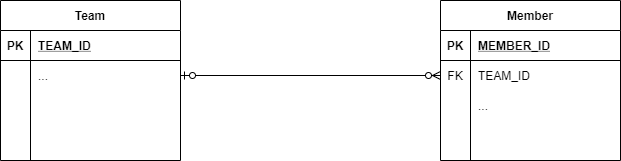

The diagram above was exported from draw.io. Its source (the exported page's mxGraphModel, read from the mxfile embedded in the PNG):
<mxGraphModel dx="2062" dy="1205" grid="1" gridSize="10" guides="1" tooltips="1" connect="1" arrows="1" fold="1" page="1" pageScale="1" pageWidth="827" pageHeight="1169" math="0" shadow="0">
  <root>
    <mxCell id="0" />
    <mxCell id="1" parent="0" />
    <mxCell id="48HfMeFRbrP5ASQUUDUb-5" style="edgeStyle=orthogonalEdgeStyle;rounded=0;orthogonalLoop=1;jettySize=auto;html=1;entryX=0;entryY=0.5;entryDx=0;entryDy=0;endArrow=ERzeroToMany;endFill=1;startArrow=ERzeroToOne;startFill=1;exitX=1;exitY=0.5;exitDx=0;exitDy=0;" parent="1" source="3EWrrFtWwuYz_57IVE3T-5" target="3EWrrFtWwuYz_57IVE3T-18" edge="1">
      <mxGeometry relative="1" as="geometry" />
    </mxCell>
    <mxCell id="3EWrrFtWwuYz_57IVE3T-1" value="Team" style="shape=table;startSize=30;container=1;collapsible=1;childLayout=tableLayout;fixedRows=1;rowLines=0;fontStyle=1;align=center;resizeLast=1;" vertex="1" parent="1">
      <mxGeometry x="80" y="520" width="180" height="160" as="geometry" />
    </mxCell>
    <mxCell id="3EWrrFtWwuYz_57IVE3T-2" value="" style="shape=partialRectangle;collapsible=0;dropTarget=0;pointerEvents=0;fillColor=none;top=0;left=0;bottom=1;right=0;points=[[0,0.5],[1,0.5]];portConstraint=eastwest;" vertex="1" parent="3EWrrFtWwuYz_57IVE3T-1">
      <mxGeometry y="30" width="180" height="30" as="geometry" />
    </mxCell>
    <mxCell id="3EWrrFtWwuYz_57IVE3T-3" value="PK" style="shape=partialRectangle;connectable=0;fillColor=none;top=0;left=0;bottom=0;right=0;fontStyle=1;overflow=hidden;" vertex="1" parent="3EWrrFtWwuYz_57IVE3T-2">
      <mxGeometry width="30" height="30" as="geometry" />
    </mxCell>
    <mxCell id="3EWrrFtWwuYz_57IVE3T-4" value="TEAM_ID" style="shape=partialRectangle;connectable=0;fillColor=none;top=0;left=0;bottom=0;right=0;align=left;spacingLeft=6;fontStyle=5;overflow=hidden;" vertex="1" parent="3EWrrFtWwuYz_57IVE3T-2">
      <mxGeometry x="30" width="150" height="30" as="geometry" />
    </mxCell>
    <mxCell id="3EWrrFtWwuYz_57IVE3T-5" value="" style="shape=partialRectangle;collapsible=0;dropTarget=0;pointerEvents=0;fillColor=none;top=0;left=0;bottom=0;right=0;points=[[0,0.5],[1,0.5]];portConstraint=eastwest;" vertex="1" parent="3EWrrFtWwuYz_57IVE3T-1">
      <mxGeometry y="60" width="180" height="30" as="geometry" />
    </mxCell>
    <mxCell id="3EWrrFtWwuYz_57IVE3T-6" value="" style="shape=partialRectangle;connectable=0;fillColor=none;top=0;left=0;bottom=0;right=0;editable=1;overflow=hidden;" vertex="1" parent="3EWrrFtWwuYz_57IVE3T-5">
      <mxGeometry width="30" height="30" as="geometry" />
    </mxCell>
    <mxCell id="3EWrrFtWwuYz_57IVE3T-7" value="..." style="shape=partialRectangle;connectable=0;fillColor=none;top=0;left=0;bottom=0;right=0;align=left;spacingLeft=6;overflow=hidden;" vertex="1" parent="3EWrrFtWwuYz_57IVE3T-5">
      <mxGeometry x="30" width="150" height="30" as="geometry" />
    </mxCell>
    <mxCell id="3EWrrFtWwuYz_57IVE3T-8" value="" style="shape=partialRectangle;collapsible=0;dropTarget=0;pointerEvents=0;fillColor=none;top=0;left=0;bottom=0;right=0;points=[[0,0.5],[1,0.5]];portConstraint=eastwest;" vertex="1" parent="3EWrrFtWwuYz_57IVE3T-1">
      <mxGeometry y="90" width="180" height="30" as="geometry" />
    </mxCell>
    <mxCell id="3EWrrFtWwuYz_57IVE3T-9" value="" style="shape=partialRectangle;connectable=0;fillColor=none;top=0;left=0;bottom=0;right=0;editable=1;overflow=hidden;" vertex="1" parent="3EWrrFtWwuYz_57IVE3T-8">
      <mxGeometry width="30" height="30" as="geometry" />
    </mxCell>
    <mxCell id="3EWrrFtWwuYz_57IVE3T-10" value="" style="shape=partialRectangle;connectable=0;fillColor=none;top=0;left=0;bottom=0;right=0;align=left;spacingLeft=6;overflow=hidden;" vertex="1" parent="3EWrrFtWwuYz_57IVE3T-8">
      <mxGeometry x="30" width="150" height="30" as="geometry" />
    </mxCell>
    <mxCell id="3EWrrFtWwuYz_57IVE3T-11" value="" style="shape=partialRectangle;collapsible=0;dropTarget=0;pointerEvents=0;fillColor=none;top=0;left=0;bottom=0;right=0;points=[[0,0.5],[1,0.5]];portConstraint=eastwest;" vertex="1" parent="3EWrrFtWwuYz_57IVE3T-1">
      <mxGeometry y="120" width="180" height="30" as="geometry" />
    </mxCell>
    <mxCell id="3EWrrFtWwuYz_57IVE3T-12" value="" style="shape=partialRectangle;connectable=0;fillColor=none;top=0;left=0;bottom=0;right=0;editable=1;overflow=hidden;" vertex="1" parent="3EWrrFtWwuYz_57IVE3T-11">
      <mxGeometry width="30" height="30" as="geometry" />
    </mxCell>
    <mxCell id="3EWrrFtWwuYz_57IVE3T-13" value="" style="shape=partialRectangle;connectable=0;fillColor=none;top=0;left=0;bottom=0;right=0;align=left;spacingLeft=6;overflow=hidden;" vertex="1" parent="3EWrrFtWwuYz_57IVE3T-11">
      <mxGeometry x="30" width="150" height="30" as="geometry" />
    </mxCell>
    <mxCell id="3EWrrFtWwuYz_57IVE3T-14" value="Member" style="shape=table;startSize=30;container=1;collapsible=1;childLayout=tableLayout;fixedRows=1;rowLines=0;fontStyle=1;align=center;resizeLast=1;" vertex="1" parent="1">
      <mxGeometry x="520" y="520" width="180" height="160" as="geometry" />
    </mxCell>
    <mxCell id="3EWrrFtWwuYz_57IVE3T-15" value="" style="shape=partialRectangle;collapsible=0;dropTarget=0;pointerEvents=0;fillColor=none;top=0;left=0;bottom=1;right=0;points=[[0,0.5],[1,0.5]];portConstraint=eastwest;" vertex="1" parent="3EWrrFtWwuYz_57IVE3T-14">
      <mxGeometry y="30" width="180" height="30" as="geometry" />
    </mxCell>
    <mxCell id="3EWrrFtWwuYz_57IVE3T-16" value="PK" style="shape=partialRectangle;connectable=0;fillColor=none;top=0;left=0;bottom=0;right=0;fontStyle=1;overflow=hidden;" vertex="1" parent="3EWrrFtWwuYz_57IVE3T-15">
      <mxGeometry width="30" height="30" as="geometry" />
    </mxCell>
    <mxCell id="3EWrrFtWwuYz_57IVE3T-17" value="MEMBER_ID" style="shape=partialRectangle;connectable=0;fillColor=none;top=0;left=0;bottom=0;right=0;align=left;spacingLeft=6;fontStyle=5;overflow=hidden;" vertex="1" parent="3EWrrFtWwuYz_57IVE3T-15">
      <mxGeometry x="30" width="150" height="30" as="geometry" />
    </mxCell>
    <mxCell id="3EWrrFtWwuYz_57IVE3T-18" value="" style="shape=partialRectangle;collapsible=0;dropTarget=0;pointerEvents=0;fillColor=none;top=0;left=0;bottom=0;right=0;points=[[0,0.5],[1,0.5]];portConstraint=eastwest;" vertex="1" parent="3EWrrFtWwuYz_57IVE3T-14">
      <mxGeometry y="60" width="180" height="30" as="geometry" />
    </mxCell>
    <mxCell id="3EWrrFtWwuYz_57IVE3T-19" value="FK" style="shape=partialRectangle;connectable=0;fillColor=none;top=0;left=0;bottom=0;right=0;editable=1;overflow=hidden;" vertex="1" parent="3EWrrFtWwuYz_57IVE3T-18">
      <mxGeometry width="30" height="30" as="geometry" />
    </mxCell>
    <mxCell id="3EWrrFtWwuYz_57IVE3T-20" value="TEAM_ID" style="shape=partialRectangle;connectable=0;fillColor=none;top=0;left=0;bottom=0;right=0;align=left;spacingLeft=6;overflow=hidden;" vertex="1" parent="3EWrrFtWwuYz_57IVE3T-18">
      <mxGeometry x="30" width="150" height="30" as="geometry" />
    </mxCell>
    <mxCell id="3EWrrFtWwuYz_57IVE3T-21" value="" style="shape=partialRectangle;collapsible=0;dropTarget=0;pointerEvents=0;fillColor=none;top=0;left=0;bottom=0;right=0;points=[[0,0.5],[1,0.5]];portConstraint=eastwest;" vertex="1" parent="3EWrrFtWwuYz_57IVE3T-14">
      <mxGeometry y="90" width="180" height="30" as="geometry" />
    </mxCell>
    <mxCell id="3EWrrFtWwuYz_57IVE3T-22" value="" style="shape=partialRectangle;connectable=0;fillColor=none;top=0;left=0;bottom=0;right=0;editable=1;overflow=hidden;" vertex="1" parent="3EWrrFtWwuYz_57IVE3T-21">
      <mxGeometry width="30" height="30" as="geometry" />
    </mxCell>
    <mxCell id="3EWrrFtWwuYz_57IVE3T-23" value="..." style="shape=partialRectangle;connectable=0;fillColor=none;top=0;left=0;bottom=0;right=0;align=left;spacingLeft=6;overflow=hidden;" vertex="1" parent="3EWrrFtWwuYz_57IVE3T-21">
      <mxGeometry x="30" width="150" height="30" as="geometry" />
    </mxCell>
    <mxCell id="3EWrrFtWwuYz_57IVE3T-24" value="" style="shape=partialRectangle;collapsible=0;dropTarget=0;pointerEvents=0;fillColor=none;top=0;left=0;bottom=0;right=0;points=[[0,0.5],[1,0.5]];portConstraint=eastwest;" vertex="1" parent="3EWrrFtWwuYz_57IVE3T-14">
      <mxGeometry y="120" width="180" height="30" as="geometry" />
    </mxCell>
    <mxCell id="3EWrrFtWwuYz_57IVE3T-25" value="" style="shape=partialRectangle;connectable=0;fillColor=none;top=0;left=0;bottom=0;right=0;editable=1;overflow=hidden;" vertex="1" parent="3EWrrFtWwuYz_57IVE3T-24">
      <mxGeometry width="30" height="30" as="geometry" />
    </mxCell>
    <mxCell id="3EWrrFtWwuYz_57IVE3T-26" value="" style="shape=partialRectangle;connectable=0;fillColor=none;top=0;left=0;bottom=0;right=0;align=left;spacingLeft=6;overflow=hidden;" vertex="1" parent="3EWrrFtWwuYz_57IVE3T-24">
      <mxGeometry x="30" width="150" height="30" as="geometry" />
    </mxCell>
  </root>
</mxGraphModel>